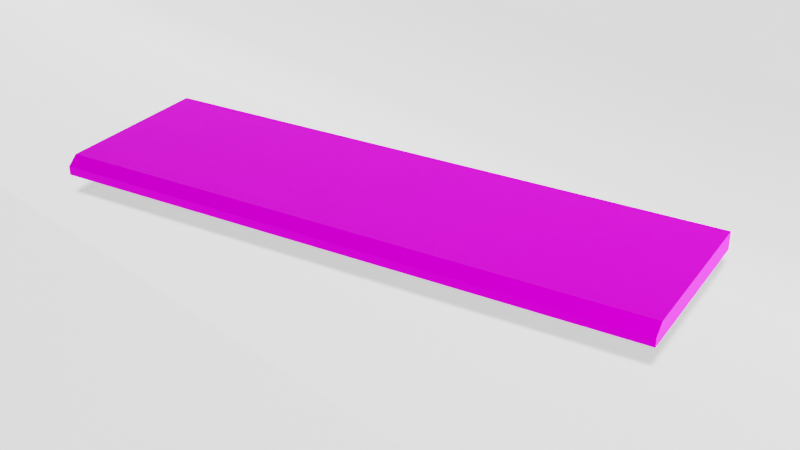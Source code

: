 # Source: Blues_pivnichno_slobidske_Gb4_seamless_3.blend  (saved by Blender 4.2.66; exported with 4.5.12 LTS)
import bpy
from mathutils import Matrix  # noqa: F401  (used for matrix-valued properties, if any)

bpy.ops.wm.read_factory_settings(use_empty=True)
scene = bpy.context.scene
scene.name = 'Scene'

# ---- collections
col_collection = bpy.data.collections.new('Collection'); scene.collection.children.link(col_collection)

# ---- images (referenced by path relative to the original .blend; pixels are not part of the script)
import os
ASSET_DIR = os.environ.get("B2B_ASSET_DIR", "")  # directory of the original .blend (textures are referenced by path, not embedded)
HERE = os.path.dirname(os.path.abspath(__file__))  # packed textures are extracted next to this script under _unpacked/

def load_image(name, relpath, width, height, colorspace="sRGB"):
    """Load a texture the original file referenced (path relative to the .blend, or extracted next to this script)."""
    p = next((c for c in (os.path.join(HERE, relpath), os.path.join(ASSET_DIR, relpath)) if relpath and os.path.exists(c)), "")
    if p:
        img = bpy.data.images.load(p, check_existing=True)
        img.name = name
    else:  # same state as the original file: an image datablock whose file is absent (Cycles renders it pink)
        img = bpy.data.images.new(name, width, height)
        img.source = "FILE"
        img.filepath = "//" + (relpath or name)
    img.colorspace_settings.name = colorspace
    return img
img_blues_pivnichno_slobidske_gb4_seamless_x4_jpg_001 = load_image('Blues_pivnichno_slobidske_Gb4_seamless_x4.jpg.001', 'Blues_pivnichno_slobidske_Gb4_seamless_x4.jpg', 1024, 1024, 'sRGB')

# ---- materials (node trees are filled in below, after node groups)
mat_002 = bpy.data.materials.new('Материал.002')
mat_material = bpy.data.materials.new('Material')
mat_material_001 = bpy.data.materials.new('Material.001')

# ---- node groups
ng_auto_smooth = bpy.data.node_groups.new('Auto Smooth', 'GeometryNodeTree')
_s = ng_auto_smooth.interface.new_socket(name='Geometry', in_out='OUTPUT', socket_type='NodeSocketGeometry')
_s = ng_auto_smooth.interface.new_socket(name='Geometry', in_out='INPUT', socket_type='NodeSocketGeometry')
_s = ng_auto_smooth.interface.new_socket(name='Angle', in_out='INPUT', socket_type='NodeSocketFloat')
_s.subtype = 'ANGLE'
_s.min_value = 0.0
_s.max_value = 3.142
ng_auto_smooth.is_modifier = True
_N = ng_auto_smooth.nodes; _L = ng_auto_smooth.links
n0 = _N.new('NodeGroupOutput'); n0.name = 'Group Output'; n0.location = (480, -100)
n1 = _N.new('NodeGroupInput'); n1.name = 'Group Input'; n1.location = (-420, -300)
n2 = _N.new('NodeGroupInput'); n2.name = 'Group Input.001'; n2.location = (-60, -100)
n3 = _N.new('GeometryNodeSetShadeSmooth'); n3.name = 'Set Shade Smooth'; n3.location = (120, -100)
n3.domain = 'EDGE'
n4 = _N.new('GeometryNodeSetShadeSmooth'); n4.name = 'Set Shade Smooth.001'; n4.location = (300, -100)
n5 = _N.new('GeometryNodeInputMeshEdgeAngle'); n5.name = 'Edge Angle'; n5.location = (-420, -220)
n6 = _N.new('GeometryNodeInputEdgeSmooth'); n6.name = 'Is Edge Smooth'; n6.location = (-60, -160)
n7 = _N.new('GeometryNodeInputShadeSmooth'); n7.name = 'Is Face Smooth'; n7.location = (-240, -340)
n8 = _N.new('FunctionNodeBooleanMath'); n8.name = 'Boolean Math'; n8.location = (-60, -220)
n9 = _N.new('FunctionNodeCompare'); n9.name = 'Compare'; n9.location = (-240, -180)
n9.operation = 'LESS_EQUAL'
_L.new(n5.outputs[0], n9.inputs[0])
_L.new(n4.outputs[0], n0.inputs[0])
_L.new(n1.outputs[1], n9.inputs[1])
_L.new(n9.outputs[0], n8.inputs[0])
_L.new(n7.outputs[0], n8.inputs[1])
_L.new(n2.outputs[0], n3.inputs[0])
_L.new(n6.outputs[0], n3.inputs[1])
_L.new(n3.outputs[0], n4.inputs[0])
_L.new(n8.outputs[0], n3.inputs[2])
n0.is_active_output = True

# ---- material node trees
mat_002.use_nodes = True; mat_002.node_tree.nodes.clear()
_N = mat_002.node_tree.nodes; _L = mat_002.node_tree.links
n0 = _N.new('ShaderNodeBsdfPrincipled'); n0.name = 'Principled BSDF'; n0.location = (10, 300)
n0.distribution = 'GGX'
n0.subsurface_method = 'BURLEY'
n0.inputs[1].default_value = 0.2588
n0.inputs[3].default_value = 1.45
n0.inputs[13].default_value = 0.0
n0.inputs[27].default_value = (0.0, 0.0, 0.0, 1.0)
n0.inputs[28].default_value = 1.0
n1 = _N.new('ShaderNodeOutputMaterial'); n1.name = 'Material Output'; n1.location = (300, 300)
n2 = _N.new('ShaderNodeTexImage'); n2.name = 'Изображение-текстура'; n2.location = (-486, 240)
n2.image = img_blues_pivnichno_slobidske_gb4_seamless_x4_jpg_001
_L.new(n0.outputs[0], n1.inputs[0])
_L.new(n2.outputs[0], n0.inputs[0])
n1.is_active_output = True
mat_material.use_nodes = True; mat_material.node_tree.nodes.clear()
_N = mat_material.node_tree.nodes; _L = mat_material.node_tree.links
n0 = _N.new('ShaderNodeOutputMaterial'); n0.name = 'Material Output'; n0.location = (524, 300)
n1 = _N.new('ShaderNodeTexImage'); n1.name = 'Изображение-текстура'; n1.location = (-400, 334)
n1.image = img_blues_pivnichno_slobidske_gb4_seamless_x4_jpg_001
n2 = _N.new('ShaderNodeBsdfPrincipled'); n2.name = 'Principled BSDF'; n2.location = (234, 300)
n2.distribution = 'GGX'
n2.subsurface_method = 'BURLEY'
n2.inputs[2].default_value = 0.0
n2.inputs[3].default_value = 1.45
n2.inputs[13].default_value = 0.0
n2.inputs[27].default_value = (0.0, 0.0, 0.0, 1.0)
n2.inputs[28].default_value = 1.0
n3 = _N.new('ShaderNodeBrightContrast'); n3.name = 'Bright/Contrast'; n3.location = (-206, 30)
n3.inputs[1].default_value = 1.89
n3.inputs[2].default_value = 3.9
n4 = _N.new('ShaderNodeMix'); n4.name = 'Mix'; n4.location = (14, 219)
n4.data_type = 'RGBA'
n4.inputs[7].default_value = (0.1654, 0.1654, 0.1654, 1.0)
_L.new(n2.outputs[0], n0.inputs[0])
_L.new(n3.outputs[0], n4.inputs[6])
_L.new(n4.outputs[2], n2.inputs[0])
_L.new(n1.outputs[0], n3.inputs[0])
n0.is_active_output = True
mat_material_001.use_nodes = True; mat_material_001.node_tree.nodes.clear()
_N = mat_material_001.node_tree.nodes; _L = mat_material_001.node_tree.links
n0 = _N.new('ShaderNodeBsdfPrincipled'); n0.name = 'Principled BSDF'; n0.location = (10, 300)
n0.inputs[0].default_value = (1.0, 1.0, 1.0, 1.0)
n0.inputs[2].default_value = 0.0
n0.inputs[28].default_value = 0.5
n1 = _N.new('ShaderNodeOutputMaterial'); n1.name = 'Material Output'; n1.location = (300, 300)
_L.new(n0.outputs[0], n1.inputs[0])
n1.is_active_output = True

# ---- world
world_world = bpy.data.worlds.new('World'); scene.world = world_world
world_world.use_nodes = True; world_world.node_tree.nodes.clear()
_N = world_world.node_tree.nodes; _L = world_world.node_tree.links
n0 = _N.new('ShaderNodeOutputWorld'); n0.name = 'World Output'; n0.location = (300, 300)
n1 = _N.new('ShaderNodeBackground'); n1.name = 'Background'; n1.location = (10, 300)
n1.inputs[0].default_value = (0.05088, 0.05088, 0.05088, 1.0)
n1.inputs[1].default_value = 1.3
_L.new(n1.outputs[0], n0.inputs[0])
n0.is_active_output = True
world_world.color = (0.05088, 0.05088, 0.05088)
world_world.use_sun_shadow = False
world_world.sun_shadow_jitter_overblur = 0.0

# ---- cameras
cam_camera = bpy.data.cameras.new('Camera')
cam_camera.lens = 37.61
cam_camera.sensor_width = 24.0
cam_camera.show_background_images = True
cam_camera.lens_unit = 'FOV'

# ---- lights
light_sun = bpy.data.lights.new('Sun', 'SUN')
light_sun.angle = 0.2518
light_sun.energy = 3.0
light_sun.shadow_filter_radius = 5.0

# ---- meshes
me_cube = bpy.data.meshes.new('Cube')
me_cube.from_pydata([(-0.75, -0.15, -0.015), (-0.75, -0.1321, 0.015), (-0.75, 0.15, -0.015), (-0.75, 0.15, 0.015), (0.75, -0.15, -0.015), (0.75, -0.1321, 0.015), (0.75, 0.15, -0.015), (0.75, 0.15, 0.015), (-0.75, -0.15, 0.0), (-0.75, 0.15, 0.0), (0.75, 0.15, 0.0), (0.75, -0.15, 0.0)], [], [(2, 6, 4, 0), (7, 3, 1, 5), (4, 11, 8, 0), (6, 10, 11, 4), (2, 9, 10, 6), (0, 8, 9, 2), (11, 5, 1, 8), (10, 7, 5, 11), (9, 3, 7, 10), (8, 1, 3, 9)])
me_cube.polygons.foreach_set('use_smooth', [True] * 10)
me_cube.polygons.foreach_set('material_index', [1, 0, 0, 1, 1, 1, 0, 1, 1, 1])
_uv = me_cube.uv_layers.new(name='UVMap')
_uv.uv.foreach_set('vector', [0.9924, 0.01475, 0.9924, 0.9974, 0.7958, 0.9974, 0.7958, 0.01475, 0.5771, 1.015, 0.5771, 0.03437, 0.7616, 0.03437, 0.7616, 1.015, 0.7958, 1.016, 0.7787, 1.015, 0.7787, 0.0344, 0.7958, 0.03453, 0.5771, 1.035, 0.5771, 1.025, 0.7733, 1.025, 0.7733, 1.035, 0.5771, 0.01475, 0.5771, 0.02456, 0.015, 0.02875, 0.015, 0.01894, 0.7733, 0.01475, 0.7733, 0.02456, 0.5771, 0.02456, 0.5771, 0.01475, 0.7787, 1.015, 0.7616, 1.015, 0.7616, 0.03437, 0.7787, 0.0344, 0.5771, 1.025, 0.5771, 1.015, 0.7616, 1.015, 0.7733, 1.025, 0.5771, 0.02456, 0.5771, 0.03437, 0.01502, 0.03856, 0.01502, 0.02875, 0.7733, 0.02456, 0.7616, 0.03437, 0.5771, 0.03437, 0.5771, 0.02456])
me_cube.materials.append(mat_002)
me_cube.materials.append(mat_material)
me_cube.use_remesh_fix_poles = True
me_cube.use_remesh_preserve_attributes = False
me_cube.use_mirror_vertex_groups = False
me_cube.update()
me_plane = bpy.data.meshes.new('Plane')
me_plane.from_pydata([(-1.0, -1.0, 0.0), (1.0, -1.0, 0.0), (-1.0, 1.603, 1.092), (1.0, 1.603, 1.092), (-1.0, 1.345, 0.0), (-1.0, 1.603, 0.2582), (-1.0, 1.395, 0.004961), (-1.0, 1.444, 0.01965), (-1.0, 1.488, 0.04351), (-1.0, 1.528, 0.07562), (-1.0, 1.56, 0.1147), (-1.0, 1.584, 0.1594), (-1.0, 1.598, 0.2078), (1.0, 1.603, 0.2582), (1.0, 1.345, 0.0), (1.0, 1.598, 0.2078), (1.0, 1.584, 0.1594), (1.0, 1.56, 0.1147), (1.0, 1.528, 0.07562), (1.0, 1.488, 0.04351), (1.0, 1.444, 0.01965), (1.0, 1.395, 0.004961)], [], [(5, 13, 3, 2), (13, 5, 12, 15), (15, 12, 11, 16), (16, 11, 10, 17), (17, 10, 9, 18), (18, 9, 8, 19), (19, 8, 7, 20), (20, 7, 6, 21), (21, 6, 4, 14), (0, 1, 14, 4)])
me_plane.polygons.foreach_set('use_smooth', [True] * 10)
_uv = me_plane.uv_layers.new(name='UVMap')
_uv.uv.foreach_set('vector', [0.0, 1.0, 1.0, 1.0, 1.0, 1.0, 0.0, 1.0, 1.0, 1.0, 0.0, 1.0, 0.0, 1.0, 1.0, 1.0, 1.0, 1.0, 0.0, 1.0, 0.0, 1.0, 1.0, 1.0, 1.0, 1.0, 0.0, 1.0, 0.0, 1.0, 1.0, 1.0, 1.0, 1.0, 0.0, 1.0, 0.0, 1.0, 1.0, 1.0, 1.0, 1.0, 0.0, 1.0, 0.0, 0.9559, 1.0, 0.9559, 1.0, 0.9559, 0.0, 0.9559, 0.0, 0.9388, 1.0, 0.9388, 1.0, 0.9388, 0.0, 0.9388, 0.0, 0.9202, 1.0, 0.9202, 1.0, 0.9202, 0.0, 0.9202, 0.0, 0.9008, 1.0, 0.9008, 0.0, 0.0, 1.0, 0.0, 1.0, 0.9008, 0.0, 0.9008])
me_plane.materials.append(mat_material_001)
me_plane.update()

# ---- objects
ob_cube = bpy.data.objects.new('Cube', me_cube)
ob_camera = bpy.data.objects.new('Camera', cam_camera)
ob_plane_001 = bpy.data.objects.new('Plane.001', me_plane)
ob_sun = bpy.data.objects.new('Sun', light_sun)

# ---- transforms, parenting, visibility, modifiers, constraints
ob_cube.location = (0.3654, 1.896, -0.1154)
ob_cube.rotation_euler = (0.0, -0.0, 0.2733)
ob_cube.scale = (0.6667, 1.0, 1.0)
ob_cube.lock_scale = (True, True, True)
ob_cube.visible_diffuse = False
ob_cube.visible_glossy = False
ob_cube.visible_transmission = False
ob_cube.visible_volume_scatter = False
ob_cube.lineart.crease_threshold = 0.0
_m = ob_cube.modifiers.new('Auto Smooth', 'NODES')
_m.node_group = ng_auto_smooth
_gi = [s.identifier for s in ng_auto_smooth.interface.items_tree if s.item_type == 'SOCKET' and s.in_out == 'INPUT']
_m[_gi[1]] = 0.5236  # Angle
ob_camera.location = (1.627, 0.7303, 0.7489)
ob_camera.rotation_euler = (-2.056, 3.142, -2.334)
ob_camera.scale = (2.7, 1.7, 1.0)
ob_camera.lineart.crease_threshold = 0.0
ob_plane_001.location = (0.1712, 0.7794, -0.1697)
ob_plane_001.scale = (2.445, 1.0, 1.0)
ob_sun.location = (2.081, 0.7794, 0.04906)
ob_sun.rotation_euler = (0.4299, 0.0377, 0.6295)
cam_camera.dof.focus_object = ob_cube

# ---- collection membership
col_collection.objects.link(ob_cube)
col_collection.objects.link(ob_camera)
col_collection.objects.link(ob_plane_001)
col_collection.objects.link(ob_sun)

# ---- scene / render settings (as saved in the file)
scene.camera = ob_camera
scene.frame_start = 1; scene.frame_end = 250; scene.frame_set(36)
scene.render.engine = 'BLENDER_EEVEE_NEXT'
scene.cycles.samples = 512
scene.cycles.sampling_pattern = 'TABULATED_SOBOL'
scene.cycles.use_adaptive_sampling = False
scene.cycles.use_light_tree = False
scene.eevee.taa_samples = 79
scene.eevee.taa_render_samples = 251
scene.eevee.light_threshold = 0.645
scene.view_settings.view_transform = 'Filmic'
bpy.context.view_layer.update()
